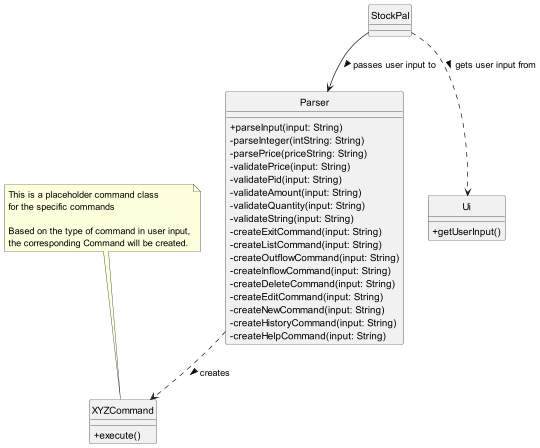

The diagram above was rendered by PlantUML. Its source (embedded in the PNG):
@startuml

hide circles
skinparam classAttributeIconSize 0

class Parser {
    + parseInput(input: String)
    - parseInteger(intString: String)
    - parsePrice(priceString: String)
    - validatePrice(input: String)
    - validatePid(input: String)
    - validateAmount(input: String)
    - validateQuantity(input: String)
    - validateString(input: String)
    - createExitCommand(input: String)
    - createListCommand(input: String)
    - createOutflowCommand(input: String)
    - createInflowCommand(input: String)
    - createDeleteCommand(input: String)
    - createEditCommand(input: String)
    - createNewCommand(input: String)
    - createHistoryCommand(input: String)
    - createHelpCommand(input: String)

}

class StockPal
class XYZCommand
class Ui

XYZCommand : + execute()
Ui : + getUserInput()

StockPal --> Parser: passes user input to >
StockPal ..> Ui: gets user input from >
Parser ..> XYZCommand: creates >

note top of XYZCommand
This is a placeholder command class
for the specific commands

Based on the type of command in user input,
the corresponding Command will be created.
end note

@enduml